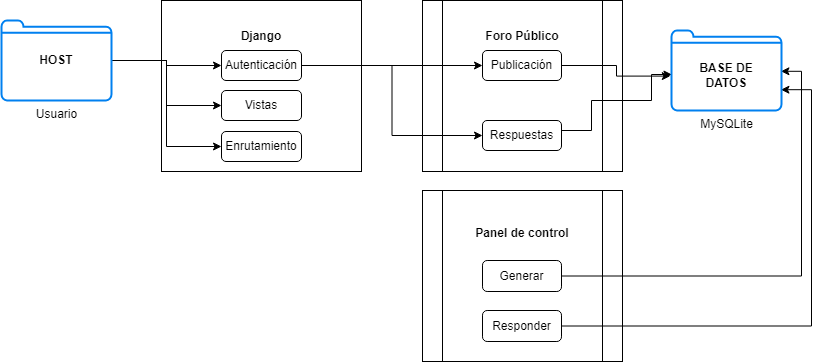

The diagram above was exported from draw.io. Its source (the exported page's mxGraphModel, read from the mxfile embedded in the PNG):
<mxGraphModel dx="2076" dy="550" grid="1" gridSize="10" guides="1" tooltips="1" connect="1" arrows="1" fold="1" page="1" pageScale="1" pageWidth="827" pageHeight="1169" math="0" shadow="0">
  <root>
    <mxCell id="0" />
    <mxCell id="1" parent="0" />
    <mxCell id="NY27V62TPJ0i9y9CDSSb-16" value="&lt;b&gt;Django&lt;br&gt;&lt;/b&gt;&lt;br&gt;&lt;br&gt;&lt;br&gt;&lt;br&gt;&lt;br&gt;&lt;br&gt;&lt;br&gt;" style="shape=process;whiteSpace=wrap;html=1;backgroundOutline=1;size=0;" vertex="1" parent="1">
      <mxGeometry x="90" y="80" width="200" height="171" as="geometry" />
    </mxCell>
    <mxCell id="NY27V62TPJ0i9y9CDSSb-2" value="&lt;b&gt;Foro Público&lt;br&gt;&lt;/b&gt;&lt;br&gt;&lt;br&gt;&lt;br&gt;&lt;br&gt;&lt;br&gt;&lt;br&gt;&lt;br&gt;" style="shape=process;whiteSpace=wrap;html=1;backgroundOutline=1;" vertex="1" parent="1">
      <mxGeometry x="351" y="80" width="200" height="171" as="geometry" />
    </mxCell>
    <mxCell id="NY27V62TPJ0i9y9CDSSb-21" style="edgeStyle=orthogonalEdgeStyle;rounded=0;orthogonalLoop=1;jettySize=auto;html=1;entryX=0;entryY=0.5;entryDx=0;entryDy=0;" edge="1" parent="1" source="NY27V62TPJ0i9y9CDSSb-1" target="NY27V62TPJ0i9y9CDSSb-17">
      <mxGeometry relative="1" as="geometry" />
    </mxCell>
    <mxCell id="NY27V62TPJ0i9y9CDSSb-22" style="edgeStyle=orthogonalEdgeStyle;rounded=0;orthogonalLoop=1;jettySize=auto;html=1;entryX=0;entryY=0.5;entryDx=0;entryDy=0;" edge="1" parent="1" source="NY27V62TPJ0i9y9CDSSb-1" target="NY27V62TPJ0i9y9CDSSb-18">
      <mxGeometry relative="1" as="geometry" />
    </mxCell>
    <mxCell id="NY27V62TPJ0i9y9CDSSb-23" style="edgeStyle=orthogonalEdgeStyle;rounded=0;orthogonalLoop=1;jettySize=auto;html=1;entryX=0;entryY=0.5;entryDx=0;entryDy=0;" edge="1" parent="1" source="NY27V62TPJ0i9y9CDSSb-1" target="NY27V62TPJ0i9y9CDSSb-19">
      <mxGeometry relative="1" as="geometry" />
    </mxCell>
    <mxCell id="NY27V62TPJ0i9y9CDSSb-1" value="Usuario" style="html=1;verticalLabelPosition=bottom;align=center;labelBackgroundColor=#ffffff;verticalAlign=top;strokeWidth=2;strokeColor=#0080F0;shadow=0;dashed=0;shape=mxgraph.ios7.icons.folder;" vertex="1" parent="1">
      <mxGeometry x="-70" y="100" width="110" height="80" as="geometry" />
    </mxCell>
    <mxCell id="NY27V62TPJ0i9y9CDSSb-14" style="edgeStyle=orthogonalEdgeStyle;rounded=0;orthogonalLoop=1;jettySize=auto;html=1;entryX=-0.011;entryY=0.57;entryDx=0;entryDy=0;entryPerimeter=0;" edge="1" parent="1" source="NY27V62TPJ0i9y9CDSSb-3" target="NY27V62TPJ0i9y9CDSSb-8">
      <mxGeometry relative="1" as="geometry" />
    </mxCell>
    <mxCell id="NY27V62TPJ0i9y9CDSSb-3" value="Publicación" style="rounded=1;whiteSpace=wrap;html=1;" vertex="1" parent="1">
      <mxGeometry x="411" y="130" width="79" height="30" as="geometry" />
    </mxCell>
    <mxCell id="NY27V62TPJ0i9y9CDSSb-15" style="edgeStyle=orthogonalEdgeStyle;rounded=0;orthogonalLoop=1;jettySize=auto;html=1;entryX=0.004;entryY=0.55;entryDx=0;entryDy=0;entryPerimeter=0;" edge="1" parent="1" source="NY27V62TPJ0i9y9CDSSb-4" target="NY27V62TPJ0i9y9CDSSb-8">
      <mxGeometry relative="1" as="geometry">
        <Array as="points">
          <mxPoint x="520" y="210" />
          <mxPoint x="520" y="180" />
          <mxPoint x="580" y="180" />
          <mxPoint x="580" y="154" />
        </Array>
      </mxGeometry>
    </mxCell>
    <mxCell id="NY27V62TPJ0i9y9CDSSb-4" value="Respuestas" style="rounded=1;whiteSpace=wrap;html=1;" vertex="1" parent="1">
      <mxGeometry x="411" y="200" width="79" height="30" as="geometry" />
    </mxCell>
    <mxCell id="NY27V62TPJ0i9y9CDSSb-5" value="&lt;b&gt;Panel de control&lt;br&gt;&lt;/b&gt;&lt;br&gt;&lt;br&gt;&lt;br&gt;&lt;br&gt;&lt;br&gt;&lt;br&gt;" style="shape=process;whiteSpace=wrap;html=1;backgroundOutline=1;" vertex="1" parent="1">
      <mxGeometry x="351" y="270" width="200" height="171" as="geometry" />
    </mxCell>
    <mxCell id="NY27V62TPJ0i9y9CDSSb-26" style="edgeStyle=orthogonalEdgeStyle;rounded=0;orthogonalLoop=1;jettySize=auto;html=1;entryX=0.995;entryY=0.51;entryDx=0;entryDy=0;entryPerimeter=0;" edge="1" parent="1" source="NY27V62TPJ0i9y9CDSSb-6" target="NY27V62TPJ0i9y9CDSSb-8">
      <mxGeometry relative="1" as="geometry" />
    </mxCell>
    <mxCell id="NY27V62TPJ0i9y9CDSSb-6" value="Generar" style="rounded=1;whiteSpace=wrap;html=1;" vertex="1" parent="1">
      <mxGeometry x="411" y="340" width="79" height="31" as="geometry" />
    </mxCell>
    <mxCell id="NY27V62TPJ0i9y9CDSSb-27" style="edgeStyle=orthogonalEdgeStyle;rounded=0;orthogonalLoop=1;jettySize=auto;html=1;entryX=0.995;entryY=0.74;entryDx=0;entryDy=0;entryPerimeter=0;" edge="1" parent="1" source="NY27V62TPJ0i9y9CDSSb-7" target="NY27V62TPJ0i9y9CDSSb-8">
      <mxGeometry relative="1" as="geometry">
        <mxPoint x="715" y="170" as="targetPoint" />
        <Array as="points">
          <mxPoint x="740" y="406" />
          <mxPoint x="740" y="169" />
        </Array>
      </mxGeometry>
    </mxCell>
    <mxCell id="NY27V62TPJ0i9y9CDSSb-7" value="Responder" style="rounded=1;whiteSpace=wrap;html=1;" vertex="1" parent="1">
      <mxGeometry x="411" y="390" width="79" height="31" as="geometry" />
    </mxCell>
    <mxCell id="NY27V62TPJ0i9y9CDSSb-8" value="MySQLite" style="html=1;verticalLabelPosition=bottom;align=center;labelBackgroundColor=#ffffff;verticalAlign=top;strokeWidth=2;strokeColor=#0080F0;shadow=0;dashed=0;shape=mxgraph.ios7.icons.folder;" vertex="1" parent="1">
      <mxGeometry x="600" y="110" width="110" height="80" as="geometry" />
    </mxCell>
    <mxCell id="NY27V62TPJ0i9y9CDSSb-10" value="&lt;b&gt;BASE DE DATOS&lt;/b&gt;" style="text;html=1;strokeColor=none;fillColor=none;align=center;verticalAlign=middle;whiteSpace=wrap;rounded=0;" vertex="1" parent="1">
      <mxGeometry x="625" y="140" width="60" height="30" as="geometry" />
    </mxCell>
    <mxCell id="NY27V62TPJ0i9y9CDSSb-11" value="&lt;b&gt;HOST&lt;/b&gt;" style="text;html=1;strokeColor=none;fillColor=none;align=center;verticalAlign=middle;whiteSpace=wrap;rounded=0;" vertex="1" parent="1">
      <mxGeometry x="-45" y="125" width="60" height="30" as="geometry" />
    </mxCell>
    <mxCell id="NY27V62TPJ0i9y9CDSSb-24" style="edgeStyle=orthogonalEdgeStyle;rounded=0;orthogonalLoop=1;jettySize=auto;html=1;entryX=0;entryY=0.5;entryDx=0;entryDy=0;" edge="1" parent="1" source="NY27V62TPJ0i9y9CDSSb-17" target="NY27V62TPJ0i9y9CDSSb-3">
      <mxGeometry relative="1" as="geometry" />
    </mxCell>
    <mxCell id="NY27V62TPJ0i9y9CDSSb-25" style="edgeStyle=orthogonalEdgeStyle;rounded=0;orthogonalLoop=1;jettySize=auto;html=1;entryX=0;entryY=0.5;entryDx=0;entryDy=0;" edge="1" parent="1" source="NY27V62TPJ0i9y9CDSSb-17" target="NY27V62TPJ0i9y9CDSSb-4">
      <mxGeometry relative="1" as="geometry" />
    </mxCell>
    <mxCell id="NY27V62TPJ0i9y9CDSSb-17" value="Autenticación" style="rounded=1;whiteSpace=wrap;html=1;" vertex="1" parent="1">
      <mxGeometry x="150" y="130" width="80" height="30" as="geometry" />
    </mxCell>
    <mxCell id="NY27V62TPJ0i9y9CDSSb-18" value="Vistas" style="rounded=1;whiteSpace=wrap;html=1;" vertex="1" parent="1">
      <mxGeometry x="150" y="170" width="80" height="30" as="geometry" />
    </mxCell>
    <mxCell id="NY27V62TPJ0i9y9CDSSb-19" value="Enrutamiento" style="rounded=1;whiteSpace=wrap;html=1;" vertex="1" parent="1">
      <mxGeometry x="150" y="211" width="80" height="30" as="geometry" />
    </mxCell>
  </root>
</mxGraphModel>